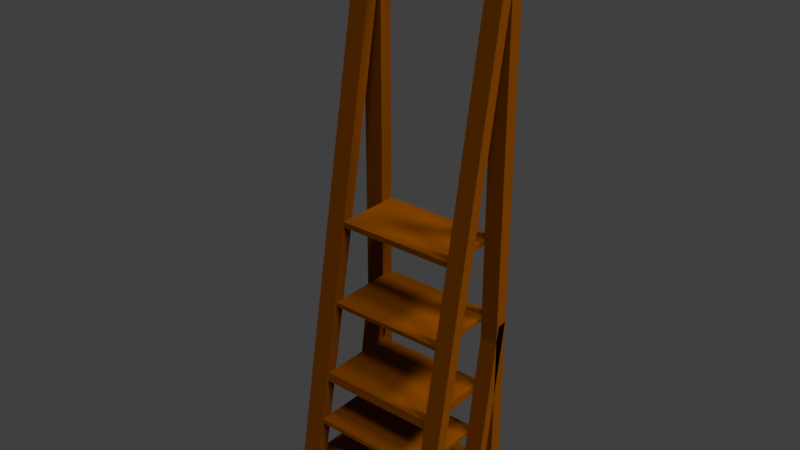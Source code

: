 # Source: tangga.blend  (saved by Blender 2.78.0; exported with 4.5.12 LTS)
import bpy
from mathutils import Matrix  # noqa: F401  (used for matrix-valued properties, if any)

bpy.ops.wm.read_factory_settings(use_empty=True)
scene = bpy.context.scene
scene.name = 'Scene'

# ---- collections
col_collection_1 = bpy.data.collections.new('Collection 1'); scene.collection.children.link(col_collection_1)

# ---- materials (node trees are filled in below, after node groups)
mat_material_001 = bpy.data.materials.new('Material.001')
mat_material_001.alpha_threshold = 0.0
mat_material_001.use_transparent_shadow = False
mat_material_001.diffuse_color = (0.1981, 0.04971, 0.0, 1.0)
mat_material_001.roughness = 0.5
mat_material_001.specular_intensity = 0.0

# ---- material node trees

# ---- world
world_world = bpy.data.worlds.new('World'); scene.world = world_world
world_world.color = (0.05088, 0.05088, 0.05088)
world_world.use_sun_shadow = False
world_world.sun_shadow_jitter_overblur = 0.0
world_world.cycles.sampling_method = 'MANUAL'

# ---- lights
light_lamp_003 = bpy.data.lights.new('Lamp.003', 'SUN')
light_lamp_003.transmission_factor = 0.0
light_lamp_003.cutoff_distance = 30.0
light_lamp_003.angle = 0.1993
light_lamp_003.energy = 1.0
light_lamp_003.shadow_buffer_clip_start = 1.001
light_lamp_003.shadow_soft_size = 0.1
light_lamp_003.shadow_cascade_max_distance = 1000.0
light_lamp_002 = bpy.data.lights.new('Lamp.002', 'SUN')
light_lamp_002.transmission_factor = 0.0
light_lamp_002.cutoff_distance = 30.0
light_lamp_002.angle = 0.1993
light_lamp_002.energy = 1.0
light_lamp_002.shadow_buffer_clip_start = 1.001
light_lamp_002.shadow_soft_size = 0.1
light_lamp_002.shadow_cascade_max_distance = 1000.0
light_lamp_001 = bpy.data.lights.new('Lamp.001', 'SUN')
light_lamp_001.transmission_factor = 0.0
light_lamp_001.cutoff_distance = 30.0
light_lamp_001.angle = 0.1993
light_lamp_001.energy = 1.0
light_lamp_001.shadow_buffer_clip_start = 1.001
light_lamp_001.shadow_soft_size = 0.1
light_lamp_001.shadow_cascade_max_distance = 1000.0
light_lamp = bpy.data.lights.new('Lamp', 'SUN')
light_lamp.transmission_factor = 0.0
light_lamp.cutoff_distance = 30.0
light_lamp.angle = 0.1993
light_lamp.energy = 1.0
light_lamp.shadow_buffer_clip_start = 1.001
light_lamp.shadow_soft_size = 0.1
light_lamp.shadow_cascade_max_distance = 1000.0

# ---- meshes
me_cube_000 = bpy.data.meshes.new('Cube.000')
me_cube_000.from_pydata([(-2.269, -1.0, -1.0), (-2.269, -1.0, -0.5868), (-2.269, 1.142, -1.0), (-2.269, 1.142, -0.5868), (1.0, -1.0, -1.0), (1.0, -1.0, -0.5868), (1.0, 1.142, -1.0), (1.0, 1.142, -0.5868), (-1.862, 1.142, -1.0), (-1.862, 1.142, -0.5868), (-1.862, -1.0, -1.0), (-1.862, -1.0, -0.5868), (0.6306, 1.142, -0.5868), (0.6306, -1.0, -1.0), (0.6306, 1.142, -1.0), (0.6306, -1.0, -0.5868), (0.6306, -1.0, -0.462), (-1.862, -1.0, -0.462), (-1.862, 1.142, -0.462), (0.6306, 1.142, -0.462), (-2.269, 0.8651, -1.0), (-2.269, 0.8651, -0.5868), (1.0, 0.8651, -1.0), (1.0, 0.8651, -0.5868), (-1.862, 0.8651, -0.5868), (-1.862, 0.8651, -1.0), (0.6306, 0.8651, -0.5868), (0.6306, 0.8651, -1.0), (-1.862, 0.8651, -0.462), (0.6306, 0.8651, -0.462), (-2.269, 0.8651, 10.98), (-2.269, 1.142, 10.98), (0.6306, 1.142, 10.98), (1.0, 1.142, 10.98), (-1.862, 1.142, 10.98), (1.0, 0.8651, 10.98), (-1.862, 0.8651, 10.98), (0.6306, 0.8651, 10.98), (-2.269, -1.246, -1.0), (-2.269, -1.246, -0.5868), (1.0, -1.246, -0.5868), (1.0, -1.246, -1.0), (0.6306, -1.246, -1.0), (-1.862, -1.246, -0.5868), (-1.862, -1.246, -1.0), (0.6306, -1.246, -0.5868), (0.6306, -1.246, -0.462), (-1.862, -1.246, -0.462), (-1.862, 1.129, 10.96), (-2.269, 1.129, 10.96), (-2.269, 0.8824, 10.96), (1.0, 1.129, 10.96), (0.6306, 1.129, 10.96), (-1.862, 0.8824, 10.96), (1.0, 0.8824, 10.96), (0.6306, 0.8824, 10.96), (-1.862, 1.142, 10.61), (-1.862, 0.8651, 10.61), (-2.269, 0.8651, 10.61), (-2.269, 1.142, 10.61), (0.6965, 1.142, 10.98), (0.6965, 0.8651, 10.98), (0.6965, 1.142, 10.61), (0.6965, 0.8651, 10.61), (-2.269, 0.5536, -1.0), (1.0, 0.5536, -0.5868), (-1.862, 0.5536, -0.5868), (-1.862, 0.5536, -1.0), (0.6306, 0.5536, -0.5868), (0.6306, 0.5536, -1.0), (-1.862, 0.5536, -0.462), (0.6306, 0.5536, -0.462), (-2.269, 0.5536, -0.5868), (1.0, 0.5536, -1.0), (-2.269, 0.3481, -1.0), (1.0, 0.3481, -0.5868), (-1.862, 0.3481, -0.5868), (-1.862, 0.3481, -1.0), (0.6306, 0.3481, -0.5868), (0.6306, 0.3481, -1.0), (-1.862, 0.3481, -0.462), (0.6306, 0.3481, -0.462), (-2.269, 0.3481, -0.5868), (1.0, 0.3481, -1.0), (-2.269, 0.9209, 2.964), (-2.269, 1.126, 2.964), (0.6306, 1.126, 2.964), (1.0, 1.126, 2.964), (-1.862, 1.126, 2.964), (1.0, 0.9209, 2.964), (-1.862, 0.9209, 2.964), (0.6306, 0.9209, 2.964), (0.6306, 0.5286, 0.5317), (0.6306, 0.734, 0.5317), (1.0, 0.734, 0.5317), (1.0, 0.5286, 0.5317), (0.6306, 0.7204, 0.4475), (1.0, 0.7204, 0.4475), (0.6306, 0.515, 0.4475), (1.0, 0.515, 0.4475), (-1.871, 0.515, 0.4475), (-1.871, 0.5286, 0.5317), (-2.172, 0.734, 0.5317), (-2.172, 0.7204, 0.4475), (0.6306, -1.035, 0.4475), (0.6306, -1.021, 0.5317), (-1.871, -1.035, 0.4475), (-1.871, -1.021, 0.5317), (-1.862, 0.6654, 1.38), (-2.269, 0.6654, 1.38), (-1.862, 0.8709, 1.38), (-2.269, 0.8709, 1.38), (-1.862, 0.6945, 1.56), (-1.862, 0.8999, 1.56), (-2.269, 0.6945, 1.56), (-2.269, 0.8999, 1.56), (0.6389, 0.8709, 1.38), (0.6389, 0.6654, 1.38), (0.6389, 0.6945, 1.56), (0.6389, 0.8999, 1.56), (-1.862, -0.8416, 1.38), (-1.862, -0.8125, 1.56), (0.6389, -0.8416, 1.38), (0.6389, -0.8125, 1.56), (-1.862, 0.8651, 2.983), (-2.269, 0.8651, 2.983), (-2.269, 1.142, 2.983), (-1.862, 1.142, 2.983), (-1.862, 1.142, 3.073), (-1.862, 0.8651, 3.073), (-2.269, 0.8651, 3.073), (-2.269, 1.142, 3.073), (0.6513, 0.8651, 3.073), (0.6513, 0.8651, 2.983), (0.6513, 1.142, 2.983), (0.6513, 1.142, 3.073), (-1.862, -0.5345, 3.073), (-1.862, -0.5345, 2.983), (0.6513, -0.5345, 3.073), (0.6513, -0.5345, 2.983), (1.0, 0.8651, 4.457), (0.6306, 0.8651, 4.457), (0.6306, 1.142, 4.457), (1.0, 1.142, 4.457), (-1.862, 1.142, 4.62), (-1.862, 0.8651, 4.62), (-2.269, 0.8651, 4.62), (-2.269, 1.142, 4.62), (-1.862, 1.142, 4.736), (-1.862, 0.8651, 4.736), (-2.269, 0.8651, 4.736), (-2.269, 1.142, 4.736), (0.6295, 0.8651, 4.736), (0.6295, 0.8651, 4.62), (0.6295, 1.142, 4.62), (0.6295, 1.142, 4.736), (-1.862, -0.2613, 4.736), (-1.862, -0.2613, 4.62), (0.6295, -0.2613, 4.736), (0.6295, -0.2613, 4.62)], [], [(20, 21, 3, 2), (14, 12, 7, 6), (83, 75, 5, 4), (15, 16, 46, 45), (79, 83, 4, 13), (76, 82, 1, 11), (76, 11, 17, 80), (74, 77, 10, 0), (16, 17, 47, 46), (2, 3, 9, 8), (5, 15, 52, 51), (75, 78, 15, 5), (77, 79, 13, 10), (8, 9, 12, 14), (81, 80, 17, 16), (26, 12, 19, 29), (10, 13, 42, 44), (12, 9, 18, 19), (68, 26, 29, 71), (19, 18, 28, 29), (8, 14, 27, 25), (141, 140, 35, 37), (2, 8, 25, 20), (9, 24, 28, 18), (34, 36, 61, 60), (14, 6, 22, 27), (6, 7, 23, 22), (64, 72, 21, 20), (33, 32, 37, 35), (34, 31, 30, 36), (143, 142, 32, 33), (58, 57, 36, 30), (140, 143, 33, 35), (59, 58, 30, 31), (56, 59, 31, 34), (142, 141, 37, 32), (44, 43, 39, 38), (42, 45, 43, 44), (41, 40, 45, 42), (43, 45, 46, 47), (1, 0, 38, 39), (17, 11, 43, 47), (4, 5, 40, 41), (45, 40, 54, 55), (13, 4, 41, 42), (0, 10, 44, 38), (48, 49, 50, 53), (51, 52, 55, 54), (43, 11, 48, 53), (1, 39, 50, 49), (40, 5, 51, 54), (15, 45, 55, 52), (11, 1, 49, 48), (39, 43, 53, 50), (148, 151, 59, 56), (151, 150, 58, 59), (150, 149, 57, 58), (149, 148, 56, 57), (63, 62, 60, 61), (57, 56, 62, 63), (36, 57, 63, 61), (56, 34, 60, 62), (74, 82, 72, 64), (78, 68, 71, 81), (29, 28, 70, 71), (25, 27, 69, 67), (23, 26, 68, 65), (20, 25, 67, 64), (24, 66, 70, 28), (24, 21, 72, 66), (27, 22, 73, 69), (22, 23, 65, 73), (15, 78, 81, 16), (0, 1, 82, 74), (71, 70, 80, 81), (67, 69, 79, 77), (93, 92, 91, 86), (64, 67, 77, 74), (66, 76, 80, 70), (114, 112, 90, 84), (69, 73, 83, 79), (73, 65, 75, 83), (87, 86, 91, 89), (88, 85, 84, 90), (112, 113, 88, 90), (94, 93, 86, 87), (92, 95, 89, 91), (95, 94, 87, 89), (115, 114, 84, 85), (113, 115, 85, 88), (99, 97, 94, 95), (98, 99, 95, 92), (97, 96, 93, 94), (96, 98, 100, 103), (68, 78, 98, 96), (65, 68, 96, 97), (78, 75, 99, 98), (75, 65, 97, 99), (103, 100, 101, 102), (93, 96, 103, 102), (92, 101, 107, 105), (92, 93, 102, 101), (104, 105, 107, 106), (98, 92, 105, 104), (100, 98, 104, 106), (101, 100, 106, 107), (66, 72, 111, 110), (72, 82, 109, 111), (76, 66, 110, 108), (82, 76, 108, 109), (110, 111, 115, 113), (111, 109, 114, 115), (110, 113, 119, 116), (109, 108, 112, 114), (117, 116, 119, 118), (113, 112, 118, 119), (118, 112, 121, 123), (108, 110, 116, 117), (121, 120, 122, 123), (108, 117, 122, 120), (112, 108, 120, 121), (117, 118, 123, 122), (24, 9, 127, 124), (21, 24, 124, 125), (3, 21, 125, 126), (9, 3, 126, 127), (128, 129, 132, 135), (125, 124, 129, 130), (126, 125, 130, 131), (127, 126, 131, 128), (133, 134, 135, 132), (127, 128, 135, 134), (124, 127, 134, 133), (133, 132, 138, 139), (136, 137, 139, 138), (124, 133, 139, 137), (129, 124, 137, 136), (132, 129, 136, 138), (12, 26, 141, 142), (23, 7, 143, 140), (7, 12, 142, 143), (26, 23, 140, 141), (129, 128, 144, 145), (130, 129, 145, 146), (131, 130, 146, 147), (128, 131, 147, 144), (145, 153, 159, 157), (146, 145, 149, 150), (147, 146, 150, 151), (144, 147, 151, 148), (153, 154, 155, 152), (148, 149, 152, 155), (144, 148, 155, 154), (145, 144, 154, 153), (156, 157, 159, 158), (153, 152, 158, 159), (149, 145, 157, 156), (152, 149, 156, 158)])
_uv = me_cube_000.uv_layers.new(name='UVMap')
_uv.uv.foreach_set('vector', [0.9146, 0.6819, 0.9146, 0.7148, 0.8926, 0.7148, 0.8926, 0.6819, 0.768, 0.8079, 0.8009, 0.8079, 0.8009, 0.8373, 0.768, 0.8373, 0.539, 0.797, 0.539, 0.8299, 0.4317, 0.8299, 0.4317, 0.797, 0.7342, 0.909, 0.7342, 0.9189, 0.7146, 0.9189, 0.7146, 0.909, 0.9819, 0.4705, 0.9819, 0.5, 0.8746, 0.5, 0.8746, 0.4705, 0.539, 0.866, 0.539, 0.8984, 0.4317, 0.8984, 0.4317, 0.866, 0.5349, 0.9714, 0.4276, 0.9714, 0.4276, 0.9615, 0.5349, 0.9615, 0.539, 0.8317, 0.539, 0.8642, 0.4317, 0.8642, 0.4317, 0.8317, 0.9356, 0.9414, 0.7371, 0.9414, 0.7371, 0.9218, 0.9356, 0.9218, 0.457, 0.7601, 0.457, 0.793, 0.4246, 0.793, 0.4246, 0.7601, 0.06948, 0.0009269, 0.0989, 0.0009268, 0.0989, 0.9356, 0.06948, 0.9356, 0.539, 0.9003, 0.539, 0.9297, 0.4317, 0.9297, 0.4317, 0.9003, 0.4464, 0.1994, 0.4464, 0.0009268, 0.5537, 0.0009268, 0.5537, 0.1994, 0.132, 0.6196, 0.132, 0.5867, 0.3305, 0.5867, 0.3305, 0.6196, 0.5315, 0.4721, 0.333, 0.4721, 0.333, 0.3647, 0.5315, 0.3647, 0.8983, 0.4312, 0.9204, 0.4312, 0.9204, 0.4411, 0.8983, 0.4411, 0.219, 0.9332, 0.4175, 0.9332, 0.4175, 0.9528, 0.219, 0.9528, 0.4175, 0.9828, 0.219, 0.9828, 0.219, 0.9729, 0.4175, 0.9729, 0.8983, 0.4013, 0.9232, 0.4013, 0.9232, 0.4112, 0.8983, 0.4112, 0.4175, 0.9313, 0.219, 0.9313, 0.219, 0.9093, 0.4175, 0.9093, 0.219, 0.8854, 0.4175, 0.8854, 0.4175, 0.9074, 0.219, 0.9074, 0.6714, 0.0009268, 0.7008, 0.0009268, 0.7008, 0.5202, 0.6714, 0.5202, 0.8983, 0.03335, 0.8983, 0.0009268, 0.9204, 0.0009268, 0.9204, 0.03335, 0.5478, 0.4739, 0.5478, 0.496, 0.5379, 0.496, 0.5379, 0.4739, 0.219, 0.8119, 0.219, 0.7899, 0.4227, 0.7899, 0.4227, 0.8119, 0.8983, 0.06462, 0.8983, 0.0352, 0.9204, 0.0352, 0.9204, 0.06462, 0.9146, 0.7167, 0.9146, 0.7496, 0.8926, 0.7496, 0.8926, 0.7167, 0.8994, 0.8326, 0.8994, 0.8655, 0.8746, 0.8655, 0.8746, 0.8326, 0.922, 0.7734, 0.8926, 0.7734, 0.8926, 0.7514, 0.922, 0.7514, 0.8352, 0.8694, 0.8028, 0.8694, 0.8028, 0.8474, 0.8352, 0.8474, 0.6401, 0.0009268, 0.6695, 0.0009268, 0.6695, 0.5202, 0.6401, 0.5202, 0.132, 0.8672, 0.1644, 0.8672, 0.1644, 0.8966, 0.132, 0.8966, 0.8267, 0.0009268, 0.8487, 0.0009268, 0.8487, 0.5202, 0.8267, 0.5202, 0.8983, 0.06647, 0.9204, 0.06647, 0.9204, 0.09579, 0.8983, 0.09579, 0.8005, 0.8685, 0.768, 0.8685, 0.768, 0.8392, 0.8005, 0.8392, 0.8028, 0.0009268, 0.8248, 0.0009268, 0.8248, 0.5202, 0.8028, 0.5202, 0.5048, 0.7601, 0.5048, 0.793, 0.4723, 0.793, 0.4723, 0.7601, 0.5316, 0.2029, 0.5316, 0.2358, 0.3331, 0.2358, 0.3331, 0.2029, 0.6695, 0.8352, 0.6695, 0.8681, 0.6401, 0.8681, 0.6401, 0.8352, 0.3331, 0.2396, 0.5316, 0.2396, 0.5316, 0.2496, 0.3331, 0.2496, 0.6785, 0.9286, 0.6456, 0.9286, 0.6456, 0.909, 0.6785, 0.909, 0.553, 0.2396, 0.553, 0.2496, 0.5334, 0.2496, 0.5334, 0.2396, 0.553, 0.2029, 0.553, 0.2358, 0.5334, 0.2358, 0.5334, 0.2029, 0.1008, 0.0009268, 0.1302, 0.0009268, 0.1302, 0.9356, 0.1008, 0.9356, 0.8983, 0.1797, 0.8983, 0.1503, 0.918, 0.1503, 0.918, 0.1797, 0.3098, 0.6539, 0.3098, 0.6214, 0.3294, 0.6214, 0.3294, 0.6539, 0.2167, 0.9268, 0.1843, 0.9268, 0.1843, 0.9072, 0.2167, 0.9072, 0.9278, 0.1484, 0.8983, 0.1484, 0.8983, 0.1288, 0.9278, 0.1288, 0.5767, 0.0009268, 0.596, 0.004482, 0.596, 0.9392, 0.5767, 0.9356, 0.5979, 0.004482, 0.6171, 0.0009268, 0.6171, 0.9356, 0.5979, 0.9392, 0.5556, 0.0009268, 0.5749, 0.004482, 0.5749, 0.9392, 0.5556, 0.9356, 0.619, 0.004482, 0.6383, 0.0009268, 0.6383, 0.9356, 0.619, 0.9392, 0.0352, 0.0009268, 0.06763, 0.0009268, 0.06763, 0.9356, 0.0352, 0.9356, 0.0009268, 0.0009268, 0.03335, 0.0009268, 0.03335, 0.9356, 0.0009279, 0.9356, 0.7028, 0.0009268, 0.7353, 0.000938, 0.7351, 0.4687, 0.7027, 0.4687, 0.8745, 0.0009268, 0.8965, 0.0009268, 0.8965, 0.4687, 0.8745, 0.4687, 0.7371, 0.0009268, 0.7695, 0.0009269, 0.7695, 0.4687, 0.7371, 0.4687, 0.8506, 0.0009268, 0.8726, 0.0009268, 0.8726, 0.4687, 0.8506, 0.4687, 0.8983, 0.09765, 0.9204, 0.09765, 0.9204, 0.127, 0.8983, 0.127, 0.219, 0.8358, 0.219, 0.8137, 0.4227, 0.8137, 0.4227, 0.8358, 0.219, 0.7035, 0.219, 0.6742, 0.4227, 0.6742, 0.4227, 0.7035, 0.219, 0.7347, 0.219, 0.7054, 0.4227, 0.7054, 0.4227, 0.7347, 0.9147, 0.1816, 0.9147, 0.2145, 0.8983, 0.2145, 0.8983, 0.1816, 0.9013, 0.8617, 0.9176, 0.8617, 0.9176, 0.8717, 0.9013, 0.8717, 0.4175, 0.788, 0.219, 0.788, 0.219, 0.7632, 0.4175, 0.7632, 0.219, 0.7365, 0.4175, 0.7365, 0.4175, 0.7613, 0.219, 0.7613, 0.922, 0.6488, 0.8926, 0.6488, 0.8926, 0.624, 0.922, 0.624, 0.8926, 0.6221, 0.8926, 0.5897, 0.9174, 0.5897, 0.9174, 0.6221, 0.9232, 0.3994, 0.8983, 0.3994, 0.8983, 0.3895, 0.9232, 0.3895, 0.1824, 0.9245, 0.15, 0.9244, 0.15, 0.8996, 0.1824, 0.8996, 0.8926, 0.68, 0.8926, 0.6506, 0.9174, 0.6506, 0.9174, 0.68, 0.7008, 0.8477, 0.7008, 0.8806, 0.676, 0.8806, 0.676, 0.8477, 0.2186, 0.6562, 0.3259, 0.6562, 0.3259, 0.6661, 0.2186, 0.6661, 0.2006, 0.6543, 0.2006, 0.6214, 0.3079, 0.6214, 0.3079, 0.6543, 0.7353, 0.9778, 0.5368, 0.9778, 0.5368, 0.9615, 0.7353, 0.9615, 0.7371, 0.9615, 0.9356, 0.9615, 0.9356, 0.9778, 0.7371, 0.9778, 0.535, 0.254, 0.5512, 0.2514, 0.5512, 0.4476, 0.535, 0.4502, 0.8983, 0.2835, 0.8983, 0.2511, 0.9147, 0.2511, 0.9147, 0.2835, 0.5478, 0.5217, 0.5478, 0.5381, 0.5379, 0.5381, 0.5379, 0.5217, 0.6401, 0.7201, 0.6725, 0.7201, 0.6725, 0.8333, 0.6401, 0.8333, 0.8983, 0.333, 0.8983, 0.3035, 0.9147, 0.3035, 0.9147, 0.333, 0.9147, 0.2163, 0.9147, 0.2492, 0.8983, 0.2492, 0.8983, 0.2163, 0.9278, 0.3017, 0.8983, 0.3017, 0.8983, 0.2853, 0.9278, 0.2853, 0.7127, 0.9253, 0.6803, 0.9253, 0.6803, 0.909, 0.7127, 0.909, 0.8746, 0.6649, 0.8907, 0.6675, 0.8907, 0.7808, 0.8746, 0.7781, 0.5066, 0.4739, 0.536, 0.4739, 0.536, 0.6701, 0.5066, 0.6701, 0.6401, 0.5221, 0.6695, 0.5221, 0.6695, 0.7182, 0.6401, 0.7182, 0.6847, 0.5221, 0.7008, 0.5247, 0.7008, 0.7208, 0.6847, 0.7182, 0.1663, 0.7846, 0.1824, 0.782, 0.1824, 0.8952, 0.1663, 0.8978, 0.8028, 0.6471, 0.8352, 0.6471, 0.8352, 0.7603, 0.8028, 0.7603, 0.7146, 0.9208, 0.7309, 0.9208, 0.732, 0.9275, 0.7157, 0.9275, 0.8983, 0.4516, 0.9278, 0.4516, 0.9278, 0.4584, 0.8983, 0.4584, 0.9278, 0.467, 0.8983, 0.467, 0.8983, 0.4602, 0.9278, 0.4602, 0.9603, 0.9433, 0.9603, 0.9596, 0.7611, 0.9596, 0.7371, 0.9433, 0.2006, 0.8219, 0.2167, 0.8193, 0.2167, 0.9027, 0.2006, 0.9054, 0.132, 0.782, 0.1614, 0.782, 0.1614, 0.8654, 0.132, 0.8654, 0.8028, 0.7621, 0.8322, 0.7621, 0.8322, 0.8456, 0.8028, 0.8456, 0.8926, 0.5018, 0.9087, 0.5044, 0.9087, 0.5878, 0.8926, 0.5852, 0.899, 0.443, 0.928, 0.443, 0.9274, 0.4497, 0.8983, 0.4497, 0.4422, 0.9847, 0.4422, 0.9915, 0.219, 0.9914, 0.219, 0.9847, 0.3312, 0.1243, 0.132, 0.1243, 0.132, 0.0009268, 0.3312, 0.0009268, 0.7353, 0.9433, 0.7353, 0.9596, 0.5121, 0.9596, 0.5361, 0.9433, 0.938, 0.9907, 0.938, 0.9975, 0.7388, 0.9975, 0.7388, 0.9907, 0.5526, 0.9325, 0.5537, 0.9392, 0.4303, 0.9392, 0.4293, 0.9325, 0.132, 0.1262, 0.3312, 0.1262, 0.3312, 0.2496, 0.132, 0.2496, 0.9991, 0.815, 0.998, 0.8217, 0.8746, 0.8217, 0.8757, 0.815, 0.132, 0.6214, 0.1644, 0.6214, 0.1644, 0.7801, 0.132, 0.7801, 0.8746, 0.5044, 0.8907, 0.5018, 0.8907, 0.6605, 0.8746, 0.6631, 0.2006, 0.6562, 0.2167, 0.6588, 0.2167, 0.8175, 0.2006, 0.8149, 0.1663, 0.6214, 0.1987, 0.6214, 0.1987, 0.7801, 0.1663, 0.7801, 0.9308, 0.3493, 0.8983, 0.3493, 0.8983, 0.3348, 0.9308, 0.3348, 0.5334, 0.4698, 0.5334, 0.4534, 0.5477, 0.4557, 0.5477, 0.4721, 0.01798, 0.9528, 0.01798, 0.9383, 0.2171, 0.9383, 0.2171, 0.9528, 0.6401, 0.8699, 0.6726, 0.8699, 0.6725, 0.8844, 0.6401, 0.8844, 0.8983, 0.3733, 0.9147, 0.3733, 0.917, 0.3876, 0.9007, 0.3876, 0.219, 0.971, 0.219, 0.9546, 0.4181, 0.9546, 0.4181, 0.971, 0.3312, 0.4933, 0.132, 0.4933, 0.132, 0.3733, 0.3312, 0.3733, 0.01798, 0.971, 0.01798, 0.9546, 0.2171, 0.9546, 0.2171, 0.971, 0.01798, 0.9874, 0.01798, 0.9729, 0.2171, 0.9729, 0.2171, 0.9874, 0.132, 0.2514, 0.3312, 0.2514, 0.3312, 0.3714, 0.132, 0.3714, 0.9969, 0.7988, 0.9946, 0.8131, 0.8746, 0.8131, 0.8769, 0.7988, 0.9946, 0.7826, 0.9969, 0.7969, 0.8769, 0.7969, 0.8746, 0.7826, 0.4588, 0.4739, 0.4809, 0.4739, 0.4809, 0.7582, 0.4588, 0.7582, 0.7027, 0.4706, 0.7351, 0.4706, 0.7351, 0.7548, 0.7027, 0.7548, 0.4827, 0.4739, 0.5048, 0.4739, 0.5048, 0.7582, 0.4827, 0.7582, 0.4246, 0.4739, 0.457, 0.4739, 0.457, 0.7582, 0.4246, 0.7582, 0.219, 0.8597, 0.219, 0.8376, 0.4191, 0.8376, 0.4191, 0.8597, 0.8983, 0.4221, 0.9308, 0.4221, 0.9308, 0.4293, 0.8983, 0.4293, 0.9233, 0.8599, 0.9013, 0.8599, 0.9013, 0.8527, 0.9233, 0.8527, 0.9308, 0.4203, 0.8983, 0.4203, 0.8983, 0.4131, 0.9308, 0.4131, 0.9013, 0.8436, 0.9233, 0.8436, 0.9233, 0.8508, 0.9013, 0.8508, 0.017, 0.9964, 0.017, 0.9892, 0.2171, 0.9892, 0.2171, 0.9964, 0.219, 0.8836, 0.219, 0.8615, 0.4191, 0.8615, 0.4191, 0.8836, 0.5349, 0.9733, 0.5349, 0.9805, 0.4235, 0.9805, 0.4235, 0.9733, 0.5369, 0.9979, 0.5369, 0.9907, 0.737, 0.9907, 0.737, 0.9979, 0.3331, 0.2011, 0.3331, 0.0009268, 0.4445, 0.0009268, 0.4445, 0.2011, 0.986, 0.8235, 0.986, 0.8307, 0.8746, 0.8307, 0.8746, 0.8235, 0.5332, 0.3629, 0.333, 0.3629, 0.333, 0.2514, 0.5332, 0.2514, 0.7372, 0.4705, 0.7593, 0.4705, 0.7591, 0.8722, 0.7371, 0.8722, 0.8507, 0.4705, 0.8727, 0.4705, 0.8726, 0.8722, 0.8506, 0.8722, 0.7715, 0.4044, 0.8009, 0.4044, 0.8008, 0.8061, 0.7714, 0.806, 0.7715, 0.0009268, 0.8009, 0.000937, 0.8008, 0.4026, 0.7714, 0.4026, 0.7027, 0.7567, 0.7247, 0.7567, 0.7247, 0.8798, 0.7027, 0.8798, 0.8028, 0.522, 0.8352, 0.522, 0.8352, 0.6452, 0.8028, 0.6452, 0.6788, 0.7227, 0.7008, 0.7227, 0.7008, 0.8459, 0.6788, 0.8459, 0.5066, 0.672, 0.539, 0.672, 0.539, 0.7951, 0.5066, 0.7951, 0.333, 0.6723, 0.333, 0.4739, 0.4227, 0.4739, 0.4227, 0.6723, 0.8983, 0.3622, 0.9308, 0.3622, 0.9308, 0.3714, 0.8983, 0.3714, 0.5471, 0.4978, 0.5471, 0.5199, 0.5379, 0.5199, 0.5379, 0.4978, 0.9308, 0.3604, 0.8983, 0.3604, 0.8983, 0.3512, 0.9308, 0.3512, 0.9013, 0.8326, 0.9233, 0.8326, 0.9233, 0.8418, 0.9013, 0.8418, 0.7371, 0.8961, 0.7371, 0.874, 0.9355, 0.874, 0.9355, 0.8961, 0.7371, 0.9889, 0.7371, 0.9797, 0.9355, 0.9797, 0.9355, 0.9889, 0.7371, 0.9199, 0.7371, 0.8979, 0.9355, 0.8979, 0.9355, 0.9199, 0.5369, 0.9889, 0.5369, 0.9797, 0.7353, 0.9797, 0.7353, 0.9889, 0.7353, 0.8869, 0.7353, 0.8961, 0.6456, 0.8961, 0.6456, 0.8869, 0.7353, 0.8979, 0.7353, 0.9071, 0.6456, 0.9071, 0.6456, 0.8979, 0.3304, 0.5848, 0.132, 0.5848, 0.132, 0.4951, 0.3304, 0.4951])
me_cube_000.materials.append(mat_material_001)
me_cube_000.use_remesh_preserve_volume = False
me_cube_000.use_remesh_preserve_attributes = False
me_cube_000.use_mirror_vertex_groups = False
me_cube_000.update()

# ---- objects
ob_lamp_003 = bpy.data.objects.new('Lamp.003', light_lamp_003)
ob_lamp_002 = bpy.data.objects.new('Lamp.002', light_lamp_002)
ob_lamp_001 = bpy.data.objects.new('Lamp.001', light_lamp_001)
ob_lamp = bpy.data.objects.new('Lamp', light_lamp)
ob_tangga = bpy.data.objects.new('Tangga', me_cube_000)

# ---- transforms, parenting, visibility, modifiers, constraints
ob_lamp_003.location = (15.56, 30.28, 27.96)
ob_lamp_003.rotation_euler = (-0.1468, -0.4843, 2.59)
ob_lamp_003.lock_rotations_4d = False
ob_lamp_003.empty_display_type = 'ARROWS'
ob_lamp_003.color = (0.0, 0.0, 0.0, 0.0)
ob_lamp_003.lineart.crease_threshold = 0.0
ob_lamp_002.location = (44.11, 29.62, 15.21)
ob_lamp_002.rotation_euler = (0.6503, 0.05522, 1.866)
ob_lamp_002.lock_rotations_4d = False
ob_lamp_002.empty_display_type = 'ARROWS'
ob_lamp_002.color = (0.0, 0.0, 0.0, 0.0)
ob_lamp_002.lineart.crease_threshold = 0.0
ob_lamp_001.location = (40.26, 12.45, 20.22)
ob_lamp_001.rotation_euler = (0.4097, -0.562, 2.341)
ob_lamp_001.lock_rotations_4d = False
ob_lamp_001.empty_display_type = 'ARROWS'
ob_lamp_001.color = (0.0, 0.0, 0.0, 0.0)
ob_lamp_001.lineart.crease_threshold = 0.0
ob_lamp.location = (36.98, 31.25, 19.27)
ob_lamp.rotation_euler = (0.6503, 0.05522, 1.866)
ob_lamp.lock_rotations_4d = False
ob_lamp.empty_display_type = 'ARROWS'
ob_lamp.color = (0.0, 0.0, 0.0, 0.0)
ob_lamp.lineart.crease_threshold = 0.0
ob_tangga.location = (29.56, 21.79, 0.8921)
ob_tangga.scale = (0.908, 0.908, 0.908)
ob_tangga.lineart.crease_threshold = 0.0

# ---- collection membership
col_collection_1.objects.link(ob_lamp_003)
col_collection_1.objects.link(ob_lamp_002)
col_collection_1.objects.link(ob_lamp_001)
col_collection_1.objects.link(ob_lamp)
col_collection_1.objects.link(ob_tangga)

# ---- scene / render settings (as saved in the file)
scene.frame_start = 1; scene.frame_end = 250; scene.frame_set(1)
scene.render.engine = 'BLENDER_EEVEE_NEXT'
scene.render.resolution_percentage = 50
scene.render.dither_intensity = 0.0
scene.cycles.use_denoising = False
scene.cycles.samples = 128
scene.cycles.sampling_pattern = 'TABULATED_SOBOL'
scene.cycles.light_sampling_threshold = 0.0
scene.cycles.use_adaptive_sampling = False
scene.cycles.use_light_tree = False
scene.cycles.blur_glossy = 0.0
scene.cycles.sample_clamp_indirect = 0.0
scene.view_settings.view_transform = 'Standard'
bpy.context.view_layer.update()

# ---- added for rendering (the .blend has no active camera): camera
cam_auto = bpy.data.cameras.new('AutoCamera')
cam_auto.lens = 50.0
cam_auto.sensor_width = 36.0
cam_auto.clip_end = 1000.0
ob_auto_camera = bpy.data.objects.new('AutoCamera', cam_auto)
scene.collection.objects.link(ob_auto_camera)
ob_auto_camera.location = (39.6013, 8.99494, 13.9197)
ob_auto_camera.rotation_euler = (1.09748, -7.21219e-08, 0.694738)
scene.camera = ob_auto_camera
bpy.context.view_layer.update()
